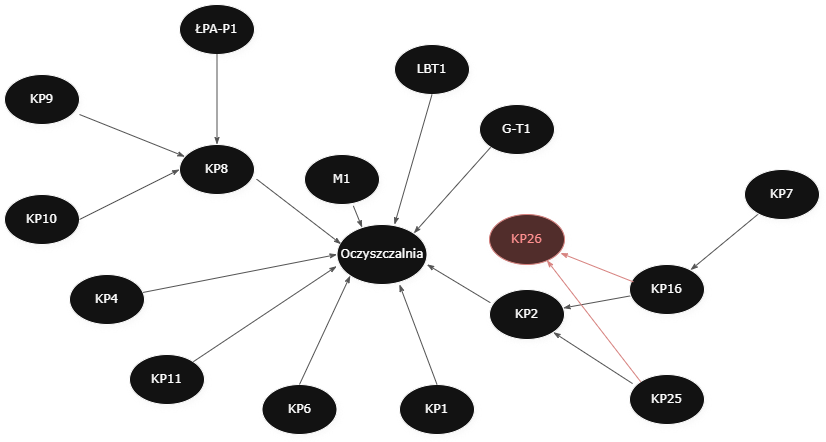

The diagram above was exported from draw.io. Its source (the exported page's mxGraphModel, read from the mxfile embedded in the PNG):
<mxGraphModel dx="1042" dy="562" grid="1" gridSize="10" guides="1" tooltips="1" connect="1" arrows="1" fold="1" page="1" pageScale="1" pageWidth="827" pageHeight="1169" math="0" shadow="0">
  <root>
    <mxCell id="0" />
    <mxCell id="1" parent="0" />
    <mxCell id="PmOTCTiJkog1OncTi7ef-1" value="Oczyszczalnia" style="ellipse;whiteSpace=wrap;html=1;rounded=0;shadow=1;comic=0;labelBackgroundColor=none;strokeWidth=1;fontFamily=Verdana;fontSize=12;align=center;" vertex="1" parent="1">
      <mxGeometry x="422.5" y="330" width="90" height="60" as="geometry" />
    </mxCell>
    <mxCell id="PmOTCTiJkog1OncTi7ef-2" value="&lt;span&gt;KP4&lt;/span&gt;" style="ellipse;whiteSpace=wrap;html=1;rounded=0;shadow=1;comic=0;labelBackgroundColor=none;strokeWidth=1;fontFamily=Verdana;fontSize=12;align=center;" vertex="1" parent="1">
      <mxGeometry x="155" y="380" width="75" height="50" as="geometry" />
    </mxCell>
    <mxCell id="PmOTCTiJkog1OncTi7ef-3" value="" style="edgeStyle=none;rounded=1;html=1;labelBackgroundColor=none;startArrow=none;startFill=0;startSize=5;endArrow=classicThin;endFill=1;endSize=5;jettySize=auto;orthogonalLoop=1;strokeColor=#B3B3B3;strokeWidth=1;fontFamily=Verdana;fontSize=12" edge="1" parent="1" source="PmOTCTiJkog1OncTi7ef-4" target="PmOTCTiJkog1OncTi7ef-6">
      <mxGeometry x="0.1092" y="51" relative="1" as="geometry">
        <mxPoint as="offset" />
      </mxGeometry>
    </mxCell>
    <mxCell id="PmOTCTiJkog1OncTi7ef-4" value="&lt;span&gt;KP7&lt;/span&gt;" style="ellipse;whiteSpace=wrap;html=1;rounded=0;shadow=1;comic=0;labelBackgroundColor=none;strokeWidth=1;fontFamily=Verdana;fontSize=12;align=center;" vertex="1" parent="1">
      <mxGeometry x="830" y="275" width="75" height="50" as="geometry" />
    </mxCell>
    <mxCell id="PmOTCTiJkog1OncTi7ef-5" value="" style="edgeStyle=none;rounded=1;html=1;labelBackgroundColor=none;startArrow=none;startFill=0;startSize=5;endArrow=classicThin;endFill=1;endSize=5;jettySize=auto;orthogonalLoop=1;strokeColor=#B3B3B3;strokeWidth=1;fontFamily=Verdana;fontSize=12" edge="1" parent="1" source="PmOTCTiJkog1OncTi7ef-6" target="PmOTCTiJkog1OncTi7ef-7">
      <mxGeometry relative="1" as="geometry" />
    </mxCell>
    <mxCell id="PmOTCTiJkog1OncTi7ef-6" value="&lt;span&gt;KP16&lt;/span&gt;" style="ellipse;whiteSpace=wrap;html=1;rounded=0;shadow=1;comic=0;labelBackgroundColor=none;strokeWidth=1;fontFamily=Verdana;fontSize=12;align=center;" vertex="1" parent="1">
      <mxGeometry x="715" y="370" width="75" height="50" as="geometry" />
    </mxCell>
    <mxCell id="PmOTCTiJkog1OncTi7ef-7" value="&lt;span&gt;KP2&lt;/span&gt;" style="ellipse;whiteSpace=wrap;html=1;rounded=0;shadow=1;comic=0;labelBackgroundColor=none;strokeWidth=1;fontFamily=Verdana;fontSize=12;align=center;" vertex="1" parent="1">
      <mxGeometry x="575" y="395" width="75" height="50" as="geometry" />
    </mxCell>
    <mxCell id="PmOTCTiJkog1OncTi7ef-8" value="G-T1" style="ellipse;whiteSpace=wrap;html=1;rounded=0;shadow=1;comic=0;labelBackgroundColor=none;strokeWidth=1;fontFamily=Verdana;fontSize=12;align=center;" vertex="1" parent="1">
      <mxGeometry x="565" y="210" width="75" height="50" as="geometry" />
    </mxCell>
    <mxCell id="PmOTCTiJkog1OncTi7ef-9" value="KP25" style="ellipse;whiteSpace=wrap;html=1;rounded=0;shadow=1;comic=0;labelBackgroundColor=none;strokeWidth=1;fontFamily=Verdana;fontSize=12;align=center;" vertex="1" parent="1">
      <mxGeometry x="715" y="480" width="75" height="50" as="geometry" />
    </mxCell>
    <mxCell id="PmOTCTiJkog1OncTi7ef-10" value="&lt;span&gt;KP1&lt;/span&gt;" style="ellipse;whiteSpace=wrap;html=1;rounded=0;shadow=1;comic=0;labelBackgroundColor=none;strokeWidth=1;fontFamily=Verdana;fontSize=12;align=center;" vertex="1" parent="1">
      <mxGeometry x="485" y="490" width="75" height="50" as="geometry" />
    </mxCell>
    <mxCell id="PmOTCTiJkog1OncTi7ef-11" value="&lt;span&gt;KP6&lt;/span&gt;" style="ellipse;whiteSpace=wrap;html=1;rounded=0;shadow=1;comic=0;labelBackgroundColor=none;strokeWidth=1;fontFamily=Verdana;fontSize=12;align=center;" vertex="1" parent="1">
      <mxGeometry x="347.5" y="490" width="75" height="50" as="geometry" />
    </mxCell>
    <mxCell id="PmOTCTiJkog1OncTi7ef-12" value="" style="edgeStyle=none;rounded=1;html=1;labelBackgroundColor=none;startArrow=none;startFill=0;startSize=5;endArrow=classicThin;endFill=1;endSize=5;jettySize=auto;orthogonalLoop=1;strokeColor=#B3B3B3;strokeWidth=1;fontFamily=Verdana;fontSize=12;exitX=0.011;exitY=0.264;exitDx=0;exitDy=0;exitPerimeter=0;" edge="1" parent="1" source="PmOTCTiJkog1OncTi7ef-7">
      <mxGeometry x="0.1518" y="28" relative="1" as="geometry">
        <mxPoint x="632.5" y="376" as="sourcePoint" />
        <mxPoint x="512.5" y="370" as="targetPoint" />
        <mxPoint as="offset" />
      </mxGeometry>
    </mxCell>
    <mxCell id="PmOTCTiJkog1OncTi7ef-13" value="" style="edgeStyle=none;rounded=1;html=1;labelBackgroundColor=none;startArrow=none;startFill=0;startSize=5;endArrow=classicThin;endFill=1;endSize=5;jettySize=auto;orthogonalLoop=1;strokeColor=#B3B3B3;strokeWidth=1;fontFamily=Verdana;fontSize=12;exitX=0.041;exitY=0.182;exitDx=0;exitDy=0;exitPerimeter=0;entryX=1;entryY=1;entryDx=0;entryDy=0;" edge="1" parent="1" source="PmOTCTiJkog1OncTi7ef-9" target="PmOTCTiJkog1OncTi7ef-7">
      <mxGeometry relative="1" as="geometry">
        <mxPoint x="742" y="410" as="sourcePoint" />
        <mxPoint x="675" y="423" as="targetPoint" />
      </mxGeometry>
    </mxCell>
    <mxCell id="PmOTCTiJkog1OncTi7ef-14" value="" style="edgeStyle=none;rounded=1;html=1;labelBackgroundColor=none;startArrow=none;startFill=0;startSize=5;endArrow=classicThin;endFill=1;endSize=5;jettySize=auto;orthogonalLoop=1;strokeColor=#B3B3B3;strokeWidth=1;fontFamily=Verdana;fontSize=12;exitX=0;exitY=1;exitDx=0;exitDy=0;entryX=1;entryY=0;entryDx=0;entryDy=0;" edge="1" parent="1" source="PmOTCTiJkog1OncTi7ef-8" target="PmOTCTiJkog1OncTi7ef-1">
      <mxGeometry relative="1" as="geometry">
        <mxPoint x="584" y="330" as="sourcePoint" />
        <mxPoint x="505" y="279" as="targetPoint" />
      </mxGeometry>
    </mxCell>
    <mxCell id="PmOTCTiJkog1OncTi7ef-15" value="" style="edgeStyle=none;rounded=1;html=1;labelBackgroundColor=none;startArrow=none;startFill=0;startSize=5;endArrow=classicThin;endFill=1;endSize=5;jettySize=auto;orthogonalLoop=1;strokeColor=#B3B3B3;strokeWidth=1;fontFamily=Verdana;fontSize=12;exitX=0.5;exitY=0;exitDx=0;exitDy=0;entryX=0;entryY=1;entryDx=0;entryDy=0;" edge="1" parent="1" source="PmOTCTiJkog1OncTi7ef-11" target="PmOTCTiJkog1OncTi7ef-1">
      <mxGeometry relative="1" as="geometry">
        <mxPoint x="604" y="531" as="sourcePoint" />
        <mxPoint x="475" y="400" as="targetPoint" />
      </mxGeometry>
    </mxCell>
    <mxCell id="PmOTCTiJkog1OncTi7ef-16" value="" style="edgeStyle=none;rounded=1;html=1;labelBackgroundColor=none;startArrow=none;startFill=0;startSize=5;endArrow=classicThin;endFill=1;endSize=5;jettySize=auto;orthogonalLoop=1;strokeColor=#B3B3B3;strokeWidth=1;fontFamily=Verdana;fontSize=12;exitX=0.5;exitY=0;exitDx=0;exitDy=0;entryX=0.694;entryY=1;entryDx=0;entryDy=0;entryPerimeter=0;" edge="1" parent="1" source="PmOTCTiJkog1OncTi7ef-10" target="PmOTCTiJkog1OncTi7ef-1">
      <mxGeometry x="0.1518" y="28" relative="1" as="geometry">
        <mxPoint x="588.5" y="468" as="sourcePoint" />
        <mxPoint x="525" y="430" as="targetPoint" />
        <mxPoint as="offset" />
      </mxGeometry>
    </mxCell>
    <mxCell id="PmOTCTiJkog1OncTi7ef-17" value="&lt;span&gt;KP8&lt;/span&gt;" style="ellipse;whiteSpace=wrap;html=1;rounded=0;shadow=1;comic=0;labelBackgroundColor=none;strokeWidth=1;fontFamily=Verdana;fontSize=12;align=center;" vertex="1" parent="1">
      <mxGeometry x="265" y="250" width="75" height="50" as="geometry" />
    </mxCell>
    <mxCell id="PmOTCTiJkog1OncTi7ef-18" value="&lt;span&gt;KP9&lt;/span&gt;" style="ellipse;whiteSpace=wrap;html=1;rounded=0;shadow=1;comic=0;labelBackgroundColor=none;strokeWidth=1;fontFamily=Verdana;fontSize=12;align=center;" vertex="1" parent="1">
      <mxGeometry x="90" y="180" width="75" height="50" as="geometry" />
    </mxCell>
    <mxCell id="PmOTCTiJkog1OncTi7ef-19" value="&lt;span&gt;KP10&lt;/span&gt;" style="ellipse;whiteSpace=wrap;html=1;rounded=0;shadow=1;comic=0;labelBackgroundColor=none;strokeWidth=1;fontFamily=Verdana;fontSize=12;align=center;" vertex="1" parent="1">
      <mxGeometry x="90" y="300" width="75" height="50" as="geometry" />
    </mxCell>
    <mxCell id="PmOTCTiJkog1OncTi7ef-20" value="&lt;span&gt;KP11&lt;/span&gt;" style="ellipse;whiteSpace=wrap;html=1;rounded=0;shadow=1;comic=0;labelBackgroundColor=none;strokeWidth=1;fontFamily=Verdana;fontSize=12;align=center;" vertex="1" parent="1">
      <mxGeometry x="215" y="460" width="75" height="50" as="geometry" />
    </mxCell>
    <mxCell id="PmOTCTiJkog1OncTi7ef-21" value="" style="edgeStyle=none;rounded=1;html=1;labelBackgroundColor=none;startArrow=none;startFill=0;startSize=5;endArrow=classicThin;endFill=1;endSize=5;jettySize=auto;orthogonalLoop=1;strokeColor=#B3B3B3;strokeWidth=1;fontFamily=Verdana;fontSize=12;" edge="1" parent="1" target="PmOTCTiJkog1OncTi7ef-17">
      <mxGeometry relative="1" as="geometry">
        <mxPoint x="165" y="220" as="sourcePoint" />
        <mxPoint x="145" y="278" as="targetPoint" />
      </mxGeometry>
    </mxCell>
    <mxCell id="PmOTCTiJkog1OncTi7ef-22" value="" style="edgeStyle=none;rounded=1;html=1;labelBackgroundColor=none;startArrow=none;startFill=0;startSize=5;endArrow=classicThin;endFill=1;endSize=5;jettySize=auto;orthogonalLoop=1;strokeColor=#B3B3B3;strokeWidth=1;fontFamily=Verdana;fontSize=12;exitX=1;exitY=0.5;exitDx=0;exitDy=0;entryX=0;entryY=0.5;entryDx=0;entryDy=0;" edge="1" parent="1" source="PmOTCTiJkog1OncTi7ef-19" target="PmOTCTiJkog1OncTi7ef-17">
      <mxGeometry relative="1" as="geometry">
        <mxPoint x="242" y="270" as="sourcePoint" />
        <mxPoint x="165" y="356" as="targetPoint" />
      </mxGeometry>
    </mxCell>
    <mxCell id="PmOTCTiJkog1OncTi7ef-23" value="" style="edgeStyle=none;rounded=1;html=1;labelBackgroundColor=none;startArrow=none;startFill=0;startSize=5;endArrow=classicThin;endFill=1;endSize=5;jettySize=auto;orthogonalLoop=1;strokeColor=#B3B3B3;strokeWidth=1;fontFamily=Verdana;fontSize=12;entryX=0.045;entryY=0.326;entryDx=0;entryDy=0;entryPerimeter=0;exitX=1.028;exitY=0.693;exitDx=0;exitDy=0;exitPerimeter=0;" edge="1" parent="1" source="PmOTCTiJkog1OncTi7ef-17" target="PmOTCTiJkog1OncTi7ef-1">
      <mxGeometry relative="1" as="geometry">
        <mxPoint x="335" y="280" as="sourcePoint" />
        <mxPoint x="215" y="396" as="targetPoint" />
      </mxGeometry>
    </mxCell>
    <mxCell id="PmOTCTiJkog1OncTi7ef-24" value="" style="edgeStyle=none;rounded=1;html=1;labelBackgroundColor=none;startArrow=none;startFill=0;startSize=5;endArrow=classicThin;endFill=1;endSize=5;jettySize=auto;orthogonalLoop=1;strokeColor=#B3B3B3;strokeWidth=1;fontFamily=Verdana;fontSize=12;entryX=0;entryY=0.5;entryDx=0;entryDy=0;" edge="1" parent="1" source="PmOTCTiJkog1OncTi7ef-2" target="PmOTCTiJkog1OncTi7ef-1">
      <mxGeometry relative="1" as="geometry">
        <mxPoint x="245" y="380" as="sourcePoint" />
        <mxPoint x="350" y="422" as="targetPoint" />
      </mxGeometry>
    </mxCell>
    <mxCell id="PmOTCTiJkog1OncTi7ef-25" value="" style="edgeStyle=none;rounded=1;html=1;labelBackgroundColor=none;startArrow=none;startFill=0;startSize=5;endArrow=classicThin;endFill=1;endSize=5;jettySize=auto;orthogonalLoop=1;strokeColor=#B3B3B3;strokeWidth=1;fontFamily=Verdana;fontSize=12;exitX=1;exitY=0;exitDx=0;exitDy=0;entryX=-0.004;entryY=0.696;entryDx=0;entryDy=0;entryPerimeter=0;" edge="1" parent="1" source="PmOTCTiJkog1OncTi7ef-20" target="PmOTCTiJkog1OncTi7ef-1">
      <mxGeometry relative="1" as="geometry">
        <mxPoint x="285" y="390" as="sourcePoint" />
        <mxPoint x="405" y="370" as="targetPoint" />
      </mxGeometry>
    </mxCell>
    <mxCell id="PmOTCTiJkog1OncTi7ef-26" value="&lt;span&gt;ŁPA-P1&lt;/span&gt;" style="ellipse;whiteSpace=wrap;html=1;rounded=0;shadow=1;comic=0;labelBackgroundColor=none;strokeWidth=1;fontFamily=Verdana;fontSize=12;align=center;" vertex="1" parent="1">
      <mxGeometry x="265" y="110" width="75" height="50" as="geometry" />
    </mxCell>
    <mxCell id="PmOTCTiJkog1OncTi7ef-27" value="" style="edgeStyle=none;rounded=1;html=1;labelBackgroundColor=none;startArrow=none;startFill=0;startSize=5;endArrow=classicThin;endFill=1;endSize=5;jettySize=auto;orthogonalLoop=1;strokeColor=#B3B3B3;strokeWidth=1;fontFamily=Verdana;fontSize=12;exitX=0.5;exitY=1;exitDx=0;exitDy=0;entryX=0.5;entryY=0;entryDx=0;entryDy=0;" edge="1" parent="1" source="PmOTCTiJkog1OncTi7ef-26" target="PmOTCTiJkog1OncTi7ef-17">
      <mxGeometry relative="1" as="geometry">
        <mxPoint x="220" y="210" as="sourcePoint" />
        <mxPoint x="325" y="252" as="targetPoint" />
      </mxGeometry>
    </mxCell>
    <mxCell id="PmOTCTiJkog1OncTi7ef-28" value="M1" style="ellipse;whiteSpace=wrap;html=1;rounded=0;shadow=1;comic=0;labelBackgroundColor=none;strokeWidth=1;fontFamily=Verdana;fontSize=12;align=center;" vertex="1" parent="1">
      <mxGeometry x="390" y="260" width="75" height="50" as="geometry" />
    </mxCell>
    <mxCell id="PmOTCTiJkog1OncTi7ef-29" value="LBT1" style="ellipse;whiteSpace=wrap;html=1;rounded=0;shadow=1;comic=0;labelBackgroundColor=none;strokeWidth=1;fontFamily=Verdana;fontSize=12;align=center;" vertex="1" parent="1">
      <mxGeometry x="480" y="150" width="75" height="50" as="geometry" />
    </mxCell>
    <mxCell id="PmOTCTiJkog1OncTi7ef-30" value="" style="edgeStyle=none;rounded=1;html=1;labelBackgroundColor=none;startArrow=none;startFill=0;startSize=5;endArrow=classicThin;endFill=1;endSize=5;jettySize=auto;orthogonalLoop=1;strokeColor=#B3B3B3;strokeWidth=1;fontFamily=Verdana;fontSize=12;exitX=0.5;exitY=1;exitDx=0;exitDy=0;" edge="1" parent="1" source="PmOTCTiJkog1OncTi7ef-29">
      <mxGeometry relative="1" as="geometry">
        <mxPoint x="557" y="240" as="sourcePoint" />
        <mxPoint x="480" y="330" as="targetPoint" />
      </mxGeometry>
    </mxCell>
    <mxCell id="PmOTCTiJkog1OncTi7ef-31" value="" style="edgeStyle=none;rounded=1;html=1;labelBackgroundColor=none;startArrow=none;startFill=0;startSize=5;endArrow=classicThin;endFill=1;endSize=5;jettySize=auto;orthogonalLoop=1;strokeColor=#B3B3B3;strokeWidth=1;fontFamily=Verdana;fontSize=12;entryX=0.279;entryY=0.05;entryDx=0;entryDy=0;exitX=0.651;exitY=1.028;exitDx=0;exitDy=0;exitPerimeter=0;entryPerimeter=0;" edge="1" parent="1" source="PmOTCTiJkog1OncTi7ef-28" target="PmOTCTiJkog1OncTi7ef-1">
      <mxGeometry relative="1" as="geometry">
        <mxPoint x="457" y="320" as="sourcePoint" />
        <mxPoint x="380" y="386" as="targetPoint" />
      </mxGeometry>
    </mxCell>
    <mxCell id="PmOTCTiJkog1OncTi7ef-32" value="&lt;font style=&quot;color: rgb(255, 0, 0);&quot;&gt;KP26&lt;/font&gt;" style="ellipse;whiteSpace=wrap;html=1;rounded=0;shadow=1;comic=0;labelBackgroundColor=none;strokeWidth=1;fontFamily=Verdana;fontSize=12;align=center;fillColor=#f8cecc;strokeColor=#b85450;" vertex="1" parent="1">
      <mxGeometry x="575" y="320" width="75" height="50" as="geometry" />
    </mxCell>
    <mxCell id="PmOTCTiJkog1OncTi7ef-33" value="" style="edgeStyle=none;rounded=1;html=1;labelBackgroundColor=none;startArrow=none;startFill=0;startSize=5;endArrow=classicThin;endFill=1;endSize=5;jettySize=auto;orthogonalLoop=1;strokeColor=#b85450;strokeWidth=1;fontFamily=Verdana;fontSize=12;fillColor=#f8cecc;exitX=0.051;exitY=0.348;exitDx=0;exitDy=0;entryX=0.947;entryY=0.772;entryDx=0;entryDy=0;entryPerimeter=0;exitPerimeter=0;" edge="1" parent="1" source="PmOTCTiJkog1OncTi7ef-6" target="PmOTCTiJkog1OncTi7ef-32">
      <mxGeometry relative="1" as="geometry">
        <mxPoint x="757" y="350" as="sourcePoint" />
        <mxPoint x="690" y="363" as="targetPoint" />
      </mxGeometry>
    </mxCell>
    <mxCell id="PmOTCTiJkog1OncTi7ef-34" value="" style="edgeStyle=none;rounded=1;html=1;labelBackgroundColor=none;startArrow=none;startFill=0;startSize=5;endArrow=classicThin;endFill=1;endSize=5;jettySize=auto;orthogonalLoop=1;strokeColor=#b85450;strokeWidth=1;fontFamily=Verdana;fontSize=12;fillColor=#f8cecc;exitX=0;exitY=0;exitDx=0;exitDy=0;entryX=0.765;entryY=0.916;entryDx=0;entryDy=0;entryPerimeter=0;" edge="1" parent="1" source="PmOTCTiJkog1OncTi7ef-9" target="PmOTCTiJkog1OncTi7ef-32">
      <mxGeometry relative="1" as="geometry">
        <mxPoint x="763" y="398" as="sourcePoint" />
        <mxPoint x="690" y="370" as="targetPoint" />
      </mxGeometry>
    </mxCell>
  </root>
</mxGraphModel>